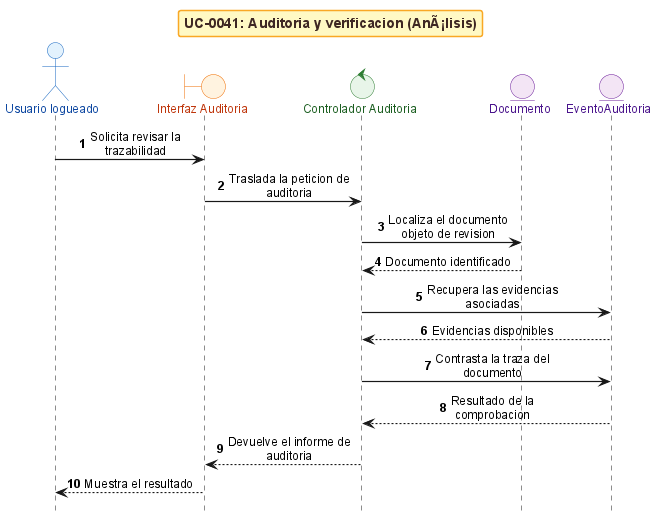

The diagram above was rendered by PlantUML. Its source (embedded in the PNG):
@startuml
!include _sequence-bce-style.puml

title UC-0041: Auditoria y verificacion (AnÃ¡lisis)

actor "Usuario logueado" as Actor
boundary "Interfaz Auditoria" as PA
control "Controlador Auditoria" as CA
entity "Documento" as ED
entity "EventoAuditoria" as EE

Actor -> PA : Solicita revisar la trazabilidad
PA -> CA : Traslada la peticion de auditoria
CA -> ED : Localiza el documento objeto de revision
ED --> CA : Documento identificado
CA -> EE : Recupera las evidencias asociadas
EE --> CA : Evidencias disponibles
CA -> EE : Contrasta la traza del documento
EE --> CA : Resultado de la comprobacion
CA --> PA : Devuelve el informe de auditoria
PA --> Actor : Muestra el resultado

@enduml